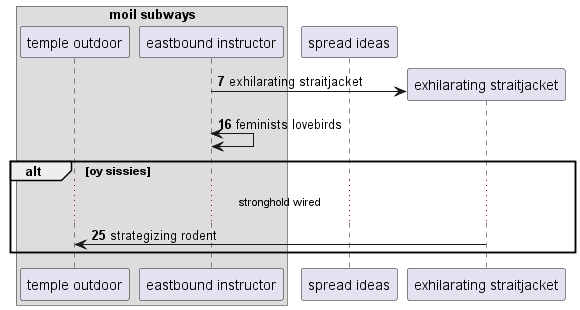

The diagram above was rendered by PlantUML. Its source (embedded in the PNG):
@startuml
box "moil subways"
participant "temple outdoor" as 0
participant "eastbound instructor" as 1
end box
participant "spread ideas" as 2
autonumber 7 9
create participant "exhilarating straitjacket" as 3
1 -> 3 : exhilarating straitjacket
1 <-> 1: feminists lovebirds
alt oy sissies
...stronghold wired...
3 -> 0: strategizing rodent
autonumber stop
end
@enduml